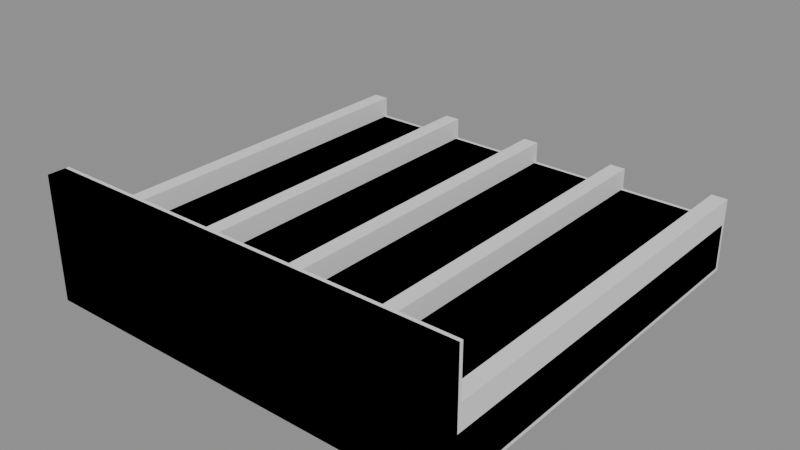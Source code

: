 # Source: capsuleBox.blend  (saved by Blender 4.5.87; exported with 4.5.12 LTS)
import bpy
from mathutils import Matrix  # noqa: F401  (used for matrix-valued properties, if any)

bpy.ops.wm.read_factory_settings(use_empty=True)
scene = bpy.context.scene
scene.name = 'Scene'

# ---- collections
col_a = bpy.data.collections.new('a'); scene.collection.children.link(col_a)
col_b = bpy.data.collections.new('b'); scene.collection.children.link(col_b)

# ---- materials (node trees are filled in below, after node groups)
mat_grey = bpy.data.materials.new('grey')
mat_yellowlight3 = bpy.data.materials.new('yellowLight3')

# ---- material node trees

# ---- meshes
me_a_back = bpy.data.meshes.new('a_back')
me_a_back.from_pydata([(-0.12, -0.12, 0.0), (-0.12, -0.12, 0.07), (-0.12, -0.11, 0.0), (-0.12, -0.11, 0.07), (0.12, -0.12, 0.0), (0.12, -0.12, 0.07), (0.12, -0.11, 0.0), (0.12, -0.11, 0.07)], [], [(0, 1, 3, 2), (2, 3, 7, 6), (6, 7, 5, 4), (4, 5, 1, 0), (2, 6, 4, 0), (7, 3, 1, 5)])
me_a_back.materials.append(mat_grey)
me_a_back.update()
me_a_body = bpy.data.meshes.new('a_body')
me_a_body.from_pydata([(-0.12, -0.12, -2.98e-08), (-0.12, -0.12, 0.03), (-0.12, 0.12, -2.98e-08), (-0.12, 0.12, 0.03), (0.12, -0.12, -2.98e-08), (0.12, -0.12, 0.03), (0.12, 0.12, -2.98e-08), (0.12, 0.12, 0.03)], [], [(0, 1, 3, 2), (2, 3, 7, 6), (6, 7, 5, 4), (4, 5, 1, 0), (2, 6, 4, 0), (7, 3, 1, 5)])
me_a_body.materials.append(mat_grey)
me_a_body.update()
me_b_body = bpy.data.meshes.new('b_body')
me_b_body.from_pydata([(0.12, -0.108, 0.07), (0.12, -0.12, 0.07), (0.12, -0.12, 0.03), (-0.12, -0.108, 0.07), (-0.12, -0.12, 0.07), (-0.12, -0.12, 0.03), (-0.118, -0.118, 0.0), (-0.118, -0.12, 0.002), (-0.12, -0.118, 0.002), (-0.118, -0.12, 0.028), (-0.118, -0.118, 0.03), (-0.12, -0.118, 0.028), (-0.118, 0.118, 0.0), (-0.12, 0.118, 0.002), (-0.118, 0.12, 0.002), (-0.118, 0.118, 0.03), (-0.118, 0.12, 0.028), (-0.12, 0.118, 0.028), (0.118, -0.118, 0.0), (0.12, -0.118, 0.002), (0.118, -0.12, 0.002), (0.118, -0.118, 0.03), (0.118, -0.12, 0.028), (0.12, -0.118, 0.028), (0.118, 0.118, 0.0), (0.118, 0.12, 0.002), (0.12, 0.118, 0.002), (0.118, 0.118, 0.03), (0.12, 0.118, 0.028), (0.118, 0.12, 0.028), (-0.12, -0.108, 0.03), (-0.12, -0.108, 0.042), (-0.12, 0.12, 0.03), (-0.12, 0.12, 0.042), (-0.111, -0.108, 0.03), (-0.111, -0.108, 0.042), (-0.111, 0.12, 0.03), (-0.111, 0.12, 0.042), (-0.063, -0.108, 0.03), (-0.063, -0.108, 0.042), (-0.063, 0.12, 0.03), (-0.063, 0.12, 0.042), (-0.054, -0.108, 0.03), (-0.054, -0.108, 0.042), (-0.054, 0.12, 0.03), (-0.054, 0.12, 0.042), (-0.006, -0.108, 0.03), (-0.006, -0.108, 0.042), (-0.006, 0.12, 0.03), (-0.006, 0.12, 0.042), (0.003, -0.108, 0.03), (0.003, -0.108, 0.042), (0.003, 0.12, 0.03), (0.003, 0.12, 0.042), (0.051, -0.108, 0.03), (0.051, -0.108, 0.042), (0.051, 0.12, 0.03), (0.051, 0.12, 0.042), (0.06, -0.108, 0.03), (0.06, -0.108, 0.042), (0.06, 0.12, 0.03), (0.06, 0.12, 0.042), (0.111, -0.108, 0.03), (0.111, -0.108, 0.042), (0.111, 0.12, 0.03), (0.111, 0.12, 0.042), (0.12, -0.108, 0.03), (0.12, -0.108, 0.042), (0.12, 0.12, 0.03), (0.12, 0.12, 0.042)], [], [(0, 3, 4, 1), (2, 1, 4, 5), (66, 0, 1, 2), (30, 3, 0, 66), (5, 4, 3, 30), (30, 66, 2, 5), (6, 7, 8), (9, 10, 11), (12, 13, 14), (15, 16, 17), (18, 19, 20), (21, 22, 23), (24, 25, 26), (27, 28, 29), (12, 6, 8, 13), (7, 9, 11, 8), (10, 15, 17, 11), (16, 14, 13, 17), (24, 12, 14, 25), (15, 27, 29, 16), (28, 26, 25, 29), (18, 24, 26, 19), (27, 21, 23, 28), (22, 20, 19, 23), (6, 18, 20, 7), (21, 10, 9, 22), (12, 24, 18, 6), (8, 11, 17, 13), (20, 22, 9, 7), (27, 15, 10, 21), (14, 16, 29, 25), (26, 28, 23, 19), (30, 31, 33, 32), (32, 33, 37, 36), (36, 37, 35, 34), (34, 35, 31, 30), (32, 36, 34, 30), (37, 33, 31, 35), (38, 39, 41, 40), (40, 41, 45, 44), (44, 45, 43, 42), (42, 43, 39, 38), (40, 44, 42, 38), (45, 41, 39, 43), (46, 47, 49, 48), (48, 49, 53, 52), (52, 53, 51, 50), (50, 51, 47, 46), (48, 52, 50, 46), (53, 49, 47, 51), (54, 55, 57, 56), (56, 57, 61, 60), (60, 61, 59, 58), (58, 59, 55, 54), (56, 60, 58, 54), (61, 57, 55, 59), (62, 63, 65, 64), (64, 65, 69, 68), (68, 69, 67, 66), (66, 67, 63, 62), (64, 68, 66, 62), (69, 65, 63, 67)])
_k = set([(0, 1), (0, 3), (0, 66), (1, 2), (1, 4), (2, 5), (2, 66), (3, 4), (3, 30), (4, 5), (5, 30), (6, 7), (6, 8), (6, 12), (6, 18), (7, 8), (7, 9), (7, 20), (8, 11), (8, 13), (9, 10), (9, 11), (9, 22), (10, 11), (10, 15), (10, 21), (11, 17), (12, 13), (12, 14), (12, 24), (13, 14), (13, 17), (14, 16), (14, 25), (15, 16), (15, 17), (15, 27), (16, 17), (16, 29), (18, 19), (18, 20), (18, 24), (19, 20), (19, 23), (19, 26), (20, 22), (21, 22), (21, 23), (21, 27), (22, 23), (23, 28), (24, 25), (24, 26), (25, 26), (25, 29), (26, 28), (27, 28), (27, 29), (28, 29), (30, 31), (30, 32), (30, 34), (30, 66), (31, 33), (31, 35), (32, 33), (32, 36), (33, 37), (34, 35), (34, 36), (35, 37), (36, 37), (38, 39), (38, 40), (38, 42), (39, 41), (39, 43), (40, 41), (40, 44), (41, 45), (42, 43), (42, 44), (43, 45), (44, 45), (46, 47), (46, 48), (46, 50), (47, 49), (47, 51), (48, 49), (48, 52), (49, 53), (50, 51), (50, 52), (51, 53), (52, 53), (54, 55), (54, 56), (54, 58), (55, 57), (55, 59), (56, 57), (56, 60), (57, 61), (58, 59), (58, 60), (59, 61), (60, 61), (62, 63), (62, 64), (62, 66), (63, 65), (63, 67), (64, 65), (64, 68), (65, 69), (66, 67), (66, 68), (67, 69), (68, 69)])
me_b_body.attributes.new('sharp_edge', 'BOOLEAN', 'EDGE').data.foreach_set('value', [ (min(e.vertices), max(e.vertices)) in _k for e in me_b_body.edges])
me_b_body.materials.append(mat_yellowlight3)
me_b_body.update()

# ---- objects
ob_a_back = bpy.data.objects.new('a_back', me_a_back)
ob_a_body = bpy.data.objects.new('a_body', me_a_body)
ob_b_body = bpy.data.objects.new('b_body', me_b_body)

# ---- transforms, parenting, visibility, modifiers, constraints
ob_a_back.location = (0.0, 0.0, 0.0)
ob_a_body.location = (0.0, 0.0, 0.0)
ob_b_body.location = (0.0, 0.0, 0.0)

# ---- collection membership
col_a.objects.link(ob_a_back)
col_a.objects.link(ob_a_body)
col_b.objects.link(ob_b_body)

# ---- scene / render settings (as saved in the file)
scene.frame_start = 1; scene.frame_end = 250; scene.frame_set(1)
scene.render.engine = 'BLENDER_EEVEE_NEXT'
bpy.context.view_layer.update()

# ---- added for rendering (the .blend has no active camera and no usable light): camera, sun + grey world if the file has none
cam_auto = bpy.data.cameras.new('AutoCamera')
cam_auto.lens = 50.0
cam_auto.sensor_width = 36.0
cam_auto.clip_end = 1000.0
ob_auto_camera = bpy.data.objects.new('AutoCamera', cam_auto)
scene.collection.objects.link(ob_auto_camera)
ob_auto_camera.location = (0.320641, -0.384769, 0.291513)
ob_auto_camera.rotation_euler = (1.09748, -7.21219e-08, 0.694738)
scene.camera = ob_auto_camera
light_auto_sun = bpy.data.lights.new('AutoSun', 'SUN')
light_auto_sun.energy = 3.0
light_auto_sun.angle = 0.0523599
ob_auto_sun = bpy.data.objects.new('AutoSun', light_auto_sun)
scene.collection.objects.link(ob_auto_sun)
ob_auto_sun.rotation_euler = (0.872665, 0.174533, 0.523599)
if scene.world is None:
    world_auto = bpy.data.worlds.new('AutoWorld')
    world_auto.color = (0.3, 0.3, 0.3)
    scene.world = world_auto
bpy.context.view_layer.update()
